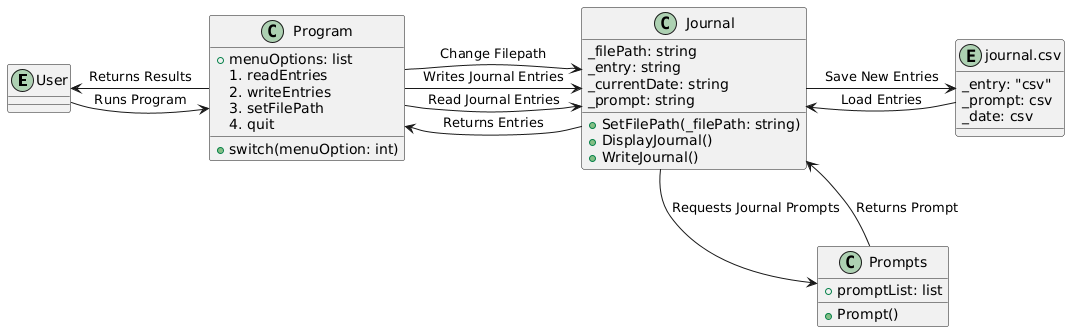

The diagram above was rendered by PlantUML. Its source (embedded in the PNG):
@startuml
entity User
entity "journal.csv" as CSVFile {
  _entry: "csv"
  _prompt: csv
  _date: csv
}

class Program {
  +menuOptions: list
    1. readEntries
    2. writeEntries
    3. setFilePath
    4. quit
  +switch(menuOption: int)
}

class Journal {
  _filePath: string
  _entry: string
  _currentDate: string
  _prompt: string
  +SetFilePath(_filePath: string)
  +DisplayJournal()
  +WriteJournal()
}

class Prompts {
  +promptList: list
  +Prompt()
}

User -> Program: Runs Program
Program --> User: Returns Results

Program -> Journal: Read Journal Entries
Program -> Journal: Writes Journal Entries
Program -> Journal: Change Filepath
Journal --> Program: Returns Entries

Journal -> Prompts: Requests Journal Prompts
Prompts --> Journal: Returns Prompt

Journal -> CSVFile: Save New Entries
CSVFile --> Journal: Load Entries

CSVFile -[hidden]-> Prompts
@enduml